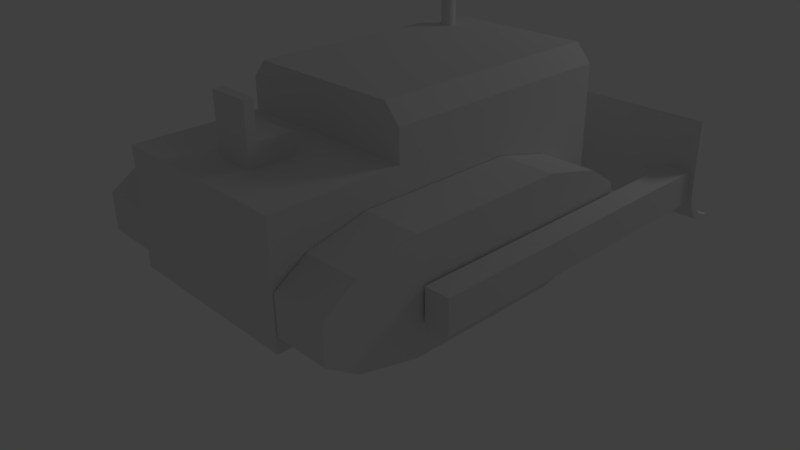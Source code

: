 # Source: Bulldozer_texturepass.blend  (saved by Blender 2.73.0; exported with 4.5.12 LTS)
import bpy
from mathutils import Matrix  # noqa: F401  (used for matrix-valued properties, if any)

bpy.ops.wm.read_factory_settings(use_empty=True)
scene = bpy.context.scene
scene.name = 'Scene'

# ---- collections
col_collection_1 = bpy.data.collections.new('Collection 1'); scene.collection.children.link(col_collection_1)

# ---- world
world_world = bpy.data.worlds.new('World'); scene.world = world_world
world_world.color = (0.05088, 0.05088, 0.05088)
world_world.use_sun_shadow = False
world_world.sun_shadow_jitter_overblur = 0.0
world_world.cycles.sampling_method = 'MANUAL'
world_world.cycles.sample_map_resolution = 256

# ---- cameras
cam_camera = bpy.data.cameras.new('Camera')
cam_camera.clip_end = 100.0
cam_camera.lens = 35.0
cam_camera.sensor_width = 32.0
cam_camera.sensor_height = 18.0
cam_camera.ortho_scale = 7.314
cam_camera.dof.focus_distance = 0.0
cam_camera.dof.aperture_fstop = 128.0

# ---- lights
light_lamp = bpy.data.lights.new('Lamp', 'POINT')
light_lamp.transmission_factor = 0.0
light_lamp.cutoff_distance = 30.0
light_lamp.energy = 100.0
light_lamp.shadow_buffer_clip_start = 1.001
light_lamp.shadow_soft_size = 1.0
light_lamp.shadow_maximum_resolution = 0.006
light_lamp.use_absolute_resolution = True
light_lamp.cycles.use_multiple_importance_sampling = False

# ---- meshes
me_cube_002 = bpy.data.meshes.new('Cube.002')
me_cube_002.from_pydata([(1.261, -2.684, -0.1164), (1.261, 0.08981, -0.1164), (1.466, 0.08981, -0.1164), (1.466, -2.684, -0.1164), (1.261, -2.684, 0.1567), (1.261, 0.08981, 0.1567), (1.466, 0.08981, 0.1567), (1.466, -2.684, 0.1567), (-0.07546, -2.665, 0.3264), (1.506, -2.665, 0.3264), (-0.07546, -2.664, 0.1945), (1.506, -2.664, 0.1945), (-0.07546, -2.663, 0.06757), (1.506, -2.663, 0.06757), (-0.07546, -2.672, -0.04938), (1.506, -2.672, -0.04938), (-0.07546, -2.696, -0.1519), (1.506, -2.696, -0.1519), (-0.07546, -2.74, -0.236), (1.506, -2.74, -0.236), (-0.07546, -2.805, -0.2985), (1.506, -2.805, -0.2985), (-0.07546, -2.893, -0.337), (1.506, -2.893, -0.337), (-0.07546, -3.0, -0.35), (1.506, -3.0, -0.35), (-0.07546, -2.663, 0.5853), (1.506, -2.663, 0.5853), (-0.07546, -2.664, 0.4584), (1.506, -2.664, 0.4584), (-0.07546, -2.71, 0.3088), (1.506, -2.71, 0.3088), (-0.07546, -2.708, 0.1908), (1.506, -2.708, 0.1908), (-0.07546, -2.708, 0.07738), (1.506, -2.708, 0.07738), (-0.07546, -2.716, -0.02719), (1.506, -2.716, -0.02719), (-0.07546, -2.737, -0.1188), (1.506, -2.737, -0.1188), (-0.07546, -2.776, -0.1941), (1.506, -2.776, -0.1941), (-0.07546, -2.835, -0.25), (1.506, -2.835, -0.25), (-0.07546, -2.913, -0.2844), (1.506, -2.913, -0.2844), (-0.07546, -2.963, -0.296), (1.506, -2.963, -0.296), (-0.07546, -2.708, 0.5403), (1.506, -2.708, 0.5403), (-0.07546, -2.708, 0.4268), (1.506, -2.708, 0.4268)], [], [(4, 5, 1, 0), (5, 6, 2, 1), (6, 7, 3, 2), (7, 4, 0, 3), (0, 1, 2, 3), (7, 6, 5, 4), (8, 9, 11, 10), (10, 11, 13, 12), (12, 13, 15, 14), (14, 15, 17, 16), (16, 17, 19, 18), (18, 19, 21, 20), (20, 21, 23, 22), (22, 23, 25, 24), (28, 29, 9, 8), (26, 27, 29, 28), (30, 32, 33, 31), (32, 34, 35, 33), (34, 36, 37, 35), (36, 38, 39, 37), (38, 40, 41, 39), (40, 42, 43, 41), (42, 44, 45, 43), (44, 46, 47, 45), (50, 30, 31, 51), (48, 50, 51, 49), (21, 43, 45, 23), (8, 30, 50, 28), (14, 36, 34, 12), (27, 49, 51, 29), (11, 33, 35, 13), (20, 42, 40, 18), (26, 48, 49, 27), (17, 39, 41, 19), (9, 31, 33, 11), (23, 45, 47, 25), (16, 38, 36, 14), (29, 51, 31, 9), (13, 35, 37, 15), (22, 44, 42, 20), (19, 41, 43, 21), (28, 50, 48, 26), (12, 34, 32, 10), (25, 47, 46, 24), (18, 40, 38, 16), (10, 32, 30, 8), (15, 37, 39, 17), (24, 46, 44, 22)])
_uv = me_cube_002.uv_layers.new(name='UVMap')
_uv.uv.foreach_set('vector', [0.3535, 0.9878, 0.3535, 0.7613, 0.4068, 0.7613, 0.4068, 0.9878, 0.4867, 0.7836, 0.5267, 0.7836, 0.5267, 0.8059, 0.4867, 0.8059, 0.3003, 0.9878, 0.3003, 0.7613, 0.3535, 0.7613, 0.3535, 0.9878, 0.4867, 0.7613, 0.5267, 0.7613, 0.5267, 0.7836, 0.4867, 0.7836, 0.4467, 0.9878, 0.4467, 0.7613, 0.4867, 0.7613, 0.4867, 0.9878, 0.4068, 0.9878, 0.4068, 0.7613, 0.4467, 0.7613, 0.4467, 0.9878, 0.01349, 0.7954, 0.2105, 0.7954, 0.2105, 0.9924, 0.01349, 0.9924, 0.01349, 0.7954, 0.2105, 0.7954, 0.2105, 0.9924, 0.01349, 0.9924, 0.01349, 0.7954, 0.2105, 0.7954, 0.2105, 0.9924, 0.01349, 0.9924, 0.01349, 0.7954, 0.2105, 0.7954, 0.2105, 0.9924, 0.01349, 0.9924, 0.01349, 0.7954, 0.2105, 0.7954, 0.2105, 0.9924, 0.01349, 0.9924, 0.01349, 0.7954, 0.2105, 0.7954, 0.2105, 0.9924, 0.01349, 0.9924, 0.01349, 0.7954, 0.2105, 0.7954, 0.2105, 0.9924, 0.01349, 0.9924, 0.01349, 0.7954, 0.2105, 0.7954, 0.2105, 0.9924, 0.01349, 0.9924, 0.01349, 0.7954, 0.2105, 0.7954, 0.2105, 0.9924, 0.01349, 0.9924, 0.01349, 0.7954, 0.2105, 0.7954, 0.2105, 0.9924, 0.01349, 0.9924, 0.01349, 0.7954, 0.2105, 0.7954, 0.2105, 0.9924, 0.01349, 0.9924, 0.01349, 0.7954, 0.2105, 0.7954, 0.2105, 0.9924, 0.01349, 0.9924, 0.01349, 0.7954, 0.2105, 0.7954, 0.2105, 0.9924, 0.01349, 0.9924, 0.01349, 0.7954, 0.2105, 0.7954, 0.2105, 0.9924, 0.01349, 0.9924, 0.01349, 0.7954, 0.2105, 0.7954, 0.2105, 0.9924, 0.01349, 0.9924, 0.01349, 0.7954, 0.2105, 0.7954, 0.2105, 0.9924, 0.01349, 0.9924, 0.01349, 0.7954, 0.2105, 0.7954, 0.2105, 0.9924, 0.01349, 0.9924, 0.01349, 0.7954, 0.2105, 0.7954, 0.2105, 0.9924, 0.01349, 0.9924, 0.01349, 0.7954, 0.2105, 0.7954, 0.2105, 0.9924, 0.01349, 0.9924, 0.01349, 0.7954, 0.2105, 0.7954, 0.2105, 0.9924, 0.01349, 0.9924, 0.01349, 0.7954, 0.2105, 0.7954, 0.2105, 0.9924, 0.01349, 0.9924, 0.01349, 0.7954, 0.2105, 0.7954, 0.2105, 0.9924, 0.01349, 0.9924, 0.01349, 0.7954, 0.2105, 0.7954, 0.2105, 0.9924, 0.01349, 0.9924, 0.01349, 0.7954, 0.2105, 0.7954, 0.2105, 0.9924, 0.01349, 0.9924, 0.01349, 0.7954, 0.2105, 0.7954, 0.2105, 0.9924, 0.01349, 0.9924, 0.01349, 0.7954, 0.2105, 0.7954, 0.2105, 0.9924, 0.01349, 0.9924, 0.01349, 0.7954, 0.2105, 0.7954, 0.2105, 0.9924, 0.01349, 0.9924, 0.01349, 0.7954, 0.2105, 0.7954, 0.2105, 0.9924, 0.01349, 0.9924, 0.01349, 0.7954, 0.2105, 0.7954, 0.2105, 0.9924, 0.01349, 0.9924, 0.01349, 0.7954, 0.2105, 0.7954, 0.2105, 0.9924, 0.01349, 0.9924, 0.01349, 0.7954, 0.2105, 0.7954, 0.2105, 0.9924, 0.01349, 0.9924, 0.01349, 0.7954, 0.2105, 0.7954, 0.2105, 0.9924, 0.01349, 0.9924, 0.01349, 0.7954, 0.2105, 0.7954, 0.2105, 0.9924, 0.01349, 0.9924, 0.01349, 0.7954, 0.2105, 0.7954, 0.2105, 0.9924, 0.01349, 0.9924, 0.01349, 0.7954, 0.2105, 0.7954, 0.2105, 0.9924, 0.01349, 0.9924, 0.01349, 0.7954, 0.2105, 0.7954, 0.2105, 0.9924, 0.01349, 0.9924, 0.01349, 0.7954, 0.2105, 0.7954, 0.2105, 0.9924, 0.01349, 0.9924, 0.01349, 0.7954, 0.2105, 0.7954, 0.2105, 0.9924, 0.01349, 0.9924, 0.01349, 0.7954, 0.2105, 0.7954, 0.2105, 0.9924, 0.01349, 0.9924, 0.01349, 0.7954, 0.2105, 0.7954, 0.2105, 0.9924, 0.01349, 0.9924, 0.01349, 0.7954, 0.2105, 0.7954, 0.2105, 0.9924, 0.01349, 0.9924, 0.01349, 0.7954, 0.2105, 0.7954, 0.2105, 0.9924, 0.01349, 0.9924])
me_cube_002.use_remesh_preserve_volume = False
me_cube_002.use_remesh_preserve_attributes = False
me_cube_002.use_mirror_vertex_groups = False
me_cube_002.update()
me_cube_001 = bpy.data.meshes.new('Cube.001')
me_cube_001.from_pydata([(0.7735, -1.333, 1.371), (0.7735, 0.667, 1.371), (-0.7798, 0.667, 1.371), (-0.7798, -1.333, 1.371), (0.7735, -1.333, 0.1652), (0.7735, 0.667, 0.1652), (-0.7798, 0.667, 0.1652), (-0.7798, -1.333, 0.1652), (-0.6505, 0.667, 1.517), (0.6442, 0.667, 1.517), (-0.7798, 0.667, 1.114), (-0.7798, 0.667, 0.8319), (-0.7798, -0.6664, 1.371), (-0.7798, 0.0003133, 1.371), (-0.7798, 0.0003133, 0.1652), (-0.7798, -0.6664, 0.1652), (0.7735, 0.0003133, 1.371), (0.7735, -0.6664, 1.371), (-0.7798, -1.333, 0.8319), (-0.7798, -1.333, 1.114), (0.7735, 0.667, 1.114), (0.7735, 0.667, 0.8319), (-0.6505, -1.333, 0.1652), (0.6442, -1.333, 0.1652), (0.6442, -1.333, 1.517), (-0.6505, -1.333, 1.517), (0.6442, 0.667, 0.1652), (-0.6505, 0.667, 0.1652), (0.7735, -0.6664, 0.1652), (0.7735, 0.0003133, 0.1652), (0.7735, -1.333, 1.114), (0.7735, -1.333, 0.8319), (0.6442, -1.333, 1.114), (0.6442, -1.333, 0.8319), (-0.6505, -1.333, 1.114), (-0.6505, -1.333, 0.8319), (-0.6505, 0.667, 1.114), (0.6442, 0.667, 1.114), (-0.7798, -0.6664, 1.114), (-0.7798, -0.6664, 0.8319), (-0.7798, 0.0003133, 1.114), (-0.7798, 0.0003133, 0.8319), (0.6442, -0.6664, 1.517), (-0.6505, -0.6664, 1.517), (0.6442, 0.0003133, 1.517), (-0.6505, 0.0003133, 1.517), (0.7735, 0.0003133, 1.114), (0.7735, 0.0003133, 0.8319), (0.7735, -0.6664, 1.114), (0.7735, -0.6664, 0.8319), (-0.6505, -0.6664, 0.1652), (0.6442, -0.6664, 0.1652), (-0.6505, 0.0003133, 0.1652), (0.6442, 0.0003133, 0.1652), (0.7735, 1.709, 0.1652), (-0.7798, 1.709, 0.1652), (-0.7798, 1.709, 1.114), (-0.7798, 1.709, 0.8319), (0.7735, 1.709, 1.114), (0.7735, 1.709, 0.8319), (0.6442, 1.709, 0.1652), (-0.6505, 1.709, 0.1652), (-0.6505, 1.709, 1.114), (-0.6505, 1.709, 0.8319), (0.6442, 1.709, 1.114), (0.6442, 1.709, 0.8319), (0.7833, -1.071, 0.2956), (0.7833, 1.701, 0.2956), (1.241, 1.701, 0.2956), (1.241, -1.071, 0.2956), (0.7833, -1.071, 0.6068), (0.7833, 1.701, 0.6068), (1.241, 1.701, 0.6068), (1.241, -1.071, 0.6068), (0.7833, -0.8122, 0.7791), (0.7833, -0.3306, 0.896), (0.7833, 0.9602, 0.896), (0.7833, 1.442, 0.7791), (0.7833, 1.442, 0.1233), (0.7833, 0.9602, 0.006295), (0.7833, -0.3306, 0.006295), (0.7833, -0.8122, 0.1233), (1.241, 1.442, 0.7791), (1.241, 0.9602, 0.896), (1.241, -0.3306, 0.896), (1.241, -0.8122, 0.7791), (1.241, -0.8122, 0.1233), (1.241, -0.3306, 0.006295), (1.241, 0.9602, 0.006295), (1.241, 1.442, 0.1233), (-0.2189, 0.667, 1.517), (0.2127, 0.667, 1.517), (-0.2189, -1.333, 0.1652), (0.2127, -1.333, 0.1652), (0.2127, -1.333, 1.517), (-0.2189, -1.333, 1.517), (0.2127, 0.667, 0.1652), (-0.2189, 0.667, 0.1652), (-0.2189, -1.333, 1.114), (0.2127, -1.333, 1.114), (-0.2189, -1.333, 0.8319), (0.2127, -1.333, 0.8319), (0.2127, 0.667, 1.114), (-0.2189, 0.667, 1.114), (0.2127, -0.6664, 1.517), (-0.2189, -0.6664, 1.517), (0.2127, 0.0003133, 1.517), (-0.2189, 0.0003133, 1.517), (-0.2189, -0.6664, 0.1652), (0.2127, -0.6664, 0.1652), (-0.2189, 0.0003133, 0.1652), (0.2127, 0.0003133, 0.1652), (0.2127, 1.709, 0.1652), (-0.2189, 1.709, 0.1652), (0.2127, 1.709, 1.114), (-0.2189, 1.709, 1.114), (0.2127, 1.709, 0.8319), (-0.2189, 1.709, 0.8319), (0.7735, 1.362, 0.1652), (0.7735, 1.014, 0.1652), (-0.6505, 1.014, 0.1652), (-0.6505, 1.362, 0.1652), (0.6442, 1.362, 0.1652), (0.6442, 1.014, 0.1652), (-0.7798, 1.362, 1.114), (-0.7798, 1.014, 1.114), (-0.6505, 1.362, 1.114), (-0.6505, 1.014, 1.114), (0.7735, 1.014, 1.114), (0.7735, 1.362, 1.114), (0.6442, 1.362, 1.114), (0.6442, 1.014, 1.114), (0.7735, 1.014, 0.8319), (0.7735, 1.362, 0.8319), (-0.7798, 1.362, 0.8319), (-0.7798, 1.014, 0.8319), (-0.7798, 1.014, 0.1652), (-0.7798, 1.362, 0.1652), (-0.2189, 1.014, 1.114), (-0.2189, 1.362, 1.114), (0.2127, 1.014, 1.114), (0.2127, 1.362, 1.114), (0.2127, 1.014, 0.1652), (0.2127, 1.362, 0.1652), (-0.2189, 1.014, 0.1652), (-0.2189, 1.362, 0.1652), (-0.7833, -1.071, 0.2956), (-0.7833, 1.701, 0.2956), (-1.241, 1.701, 0.2956), (-1.241, -1.071, 0.2956), (-0.7833, -1.071, 0.6068), (-0.7833, 1.701, 0.6068), (-1.241, 1.701, 0.6068), (-1.241, -1.071, 0.6068), (-0.7833, -0.8122, 0.7791), (-0.7833, -0.3306, 0.896), (-0.7833, 0.9602, 0.896), (-0.7833, 1.442, 0.7791), (-0.7833, 1.442, 0.1233), (-0.7833, 0.9602, 0.006295), (-0.7833, -0.3306, 0.006295), (-0.7833, -0.8122, 0.1233), (-1.241, 1.442, 0.7791), (-1.241, 0.9602, 0.896), (-1.241, -0.3306, 0.896), (-1.241, -0.8122, 0.7791), (-1.241, -0.8122, 0.1233), (-1.241, -0.3306, 0.006295), (-1.241, 0.9602, 0.006295), (-1.241, 1.442, 0.1233), (0.442, -0.9846, 1.849), (0.442, -0.9846, 1.466), (0.4533, -0.9857, 1.466), (0.4533, -0.9857, 1.849), (0.4642, -0.989, 1.466), (0.4642, -0.989, 1.849), (0.4742, -0.9944, 1.466), (0.4742, -0.9944, 1.849), (0.483, -1.002, 1.466), (0.483, -1.002, 1.849), (0.4902, -1.01, 1.466), (0.4902, -1.01, 1.849), (0.4956, -1.02, 1.466), (0.4956, -1.02, 1.849), (0.4989, -1.031, 1.466), (0.4989, -1.031, 1.849), (0.5, -1.043, 1.466), (0.5, -1.043, 1.849), (0.4989, -1.054, 1.466), (0.4989, -1.054, 1.849), (0.4956, -1.065, 1.466), (0.4956, -1.065, 1.849), (0.4902, -1.075, 1.466), (0.4902, -1.075, 1.849), (0.483, -1.084, 1.466), (0.483, -1.084, 1.849), (0.4742, -1.091, 1.466), (0.4742, -1.091, 1.849), (0.4642, -1.096, 1.466), (0.4642, -1.096, 1.849), (0.4533, -1.099, 1.466), (0.4533, -1.099, 1.849), (0.442, -1.101, 1.466), (0.442, -1.101, 1.849), (0.4307, -1.099, 1.466), (0.4307, -1.099, 1.849), (0.4198, -1.096, 1.466), (0.4198, -1.096, 1.849), (0.4098, -1.091, 1.466), (0.4098, -1.091, 1.849), (0.401, -1.084, 1.466), (0.401, -1.084, 1.849), (0.3938, -1.075, 1.466), (0.3938, -1.075, 1.849), (0.3884, -1.065, 1.466), (0.3884, -1.065, 1.849), (0.3851, -1.054, 1.466), (0.3851, -1.054, 1.849), (0.384, -1.043, 1.466), (0.384, -1.043, 1.849), (0.3851, -1.031, 1.466), (0.3851, -1.031, 1.849), (0.3884, -1.02, 1.466), (0.3884, -1.02, 1.849), (0.3938, -1.01, 1.466), (0.3938, -1.01, 1.849), (0.401, -1.002, 1.466), (0.401, -1.002, 1.849), (0.4098, -0.9944, 1.466), (0.4098, -0.9944, 1.849), (0.4198, -0.989, 1.466), (0.4198, -0.989, 1.849), (0.4307, -0.9857, 1.466), (0.4307, -0.9857, 1.849), (0.442, -0.9846, 1.849), (0.4533, -0.9857, 1.849), (0.4642, -0.989, 1.849), (0.4742, -0.9944, 1.849), (0.483, -1.002, 1.849), (0.4902, -1.01, 1.849), (0.4956, -1.02, 1.849), (0.4989, -1.031, 1.849), (0.5, -1.043, 1.849), (0.4989, -1.054, 1.849), (0.4956, -1.065, 1.849), (0.4902, -1.075, 1.849), (0.483, -1.084, 1.849), (0.4742, -1.091, 1.849), (0.4642, -1.096, 1.849), (0.4533, -1.099, 1.849), (0.442, -1.101, 1.849), (0.4307, -1.099, 1.849), (0.4198, -1.096, 1.849), (0.4098, -1.091, 1.849), (0.401, -1.084, 1.849), (0.3938, -1.075, 1.849), (0.3884, -1.065, 1.849), (0.3851, -1.054, 1.849), (0.384, -1.043, 1.849), (0.3851, -1.031, 1.849), (0.3884, -1.02, 1.849), (0.3938, -1.01, 1.849), (0.401, -1.002, 1.849), (0.4098, -0.9944, 1.849), (0.4198, -0.989, 1.849), (0.4307, -0.9857, 1.849), (0.1677, 1.398, 1.577), (-0.1735, 1.398, 1.577), (-0.1735, 1.322, 1.577), (0.1677, 1.322, 1.577), (0.1677, 1.322, 0.9469), (0.1677, 1.322, 1.288), (-0.1735, 1.322, 0.9469), (-0.1735, 1.322, 1.288), (-0.1735, 1.057, 0.9469), (-0.1735, 1.398, 0.9469), (0.1677, 1.398, 0.9469), (0.1677, 1.057, 0.9469), (-0.1735, 1.057, 1.288), (-0.1735, 1.398, 1.288), (0.1677, 1.398, 1.288), (0.1677, 1.057, 1.288)], [], [(53, 26, 5, 29), (49, 31, 4, 28), (45, 8, 2, 13), (41, 11, 6, 14), (129, 133, 59, 58), (35, 18, 7, 22), (31, 33, 23, 4), (100, 35, 22, 92), (0, 24, 32, 30), (30, 32, 33, 31), (95, 25, 34, 98), (98, 34, 35, 100), (25, 3, 19, 34), (34, 19, 18, 35), (118, 122, 60, 54), (145, 121, 61, 113), (2, 8, 36, 10), (124, 126, 62, 56), (91, 9, 37, 102), (141, 130, 64, 114), (9, 1, 20, 37), (130, 129, 58, 64), (18, 39, 15, 7), (39, 41, 14, 15), (3, 12, 38, 19), (19, 38, 39, 18), (12, 13, 40, 38), (38, 40, 41, 39), (13, 2, 10, 40), (40, 10, 11, 41), (25, 43, 12, 3), (43, 45, 13, 12), (0, 17, 42, 24), (95, 105, 43, 25), (17, 16, 44, 42), (105, 107, 45, 43), (16, 1, 9, 44), (107, 90, 8, 45), (21, 47, 29, 5), (47, 49, 28, 29), (1, 16, 46, 20), (20, 46, 47, 21), (16, 17, 48, 46), (46, 48, 49, 47), (17, 0, 30, 48), (48, 30, 31, 49), (23, 51, 28, 4), (51, 53, 29, 28), (7, 15, 50, 22), (93, 109, 51, 23), (15, 14, 52, 50), (109, 111, 53, 51), (14, 6, 27, 52), (111, 96, 26, 53), (65, 59, 54, 60), (57, 63, 61, 55), (116, 65, 60, 112), (56, 62, 63, 57), (114, 64, 65, 116), (64, 58, 59, 65), (134, 124, 56, 57), (121, 137, 55, 61), (133, 118, 54, 59), (137, 134, 57, 55), (77, 71, 67, 78), (71, 72, 68, 67), (85, 73, 69, 86), (73, 70, 66, 69), (78, 67, 68, 89), (82, 72, 71, 77), (73, 85, 74, 70), (85, 84, 75, 74), (84, 83, 76, 75), (83, 82, 77, 76), (66, 81, 86, 69), (81, 80, 87, 86), (80, 79, 88, 87), (79, 78, 89, 88), (72, 82, 89, 68), (82, 83, 88, 89), (83, 84, 87, 88), (84, 85, 86, 87), (70, 74, 81, 66), (74, 75, 80, 81), (75, 76, 79, 80), (76, 77, 78, 79), (62, 115, 117, 63), (115, 114, 116, 117), (63, 117, 113, 61), (117, 116, 112, 113), (52, 27, 97, 110), (110, 97, 96, 111), (50, 52, 110, 108), (108, 110, 111, 109), (22, 50, 108, 92), (92, 108, 109, 93), (44, 9, 91, 106), (106, 91, 90, 107), (42, 44, 106, 104), (104, 106, 107, 105), (24, 42, 104, 94), (94, 104, 105, 95), (126, 139, 115, 62), (139, 141, 114, 115), (8, 90, 103, 36), (90, 91, 102, 103), (122, 143, 112, 60), (143, 145, 113, 112), (32, 99, 101, 33), (99, 98, 100, 101), (24, 94, 99, 32), (94, 95, 98, 99), (33, 101, 93, 23), (101, 100, 92, 93), (96, 97, 144, 142), (142, 144, 145, 143), (26, 96, 142, 123), (123, 142, 143, 122), (103, 102, 140, 138), (138, 140, 141, 139), (36, 103, 138, 127), (127, 138, 139, 126), (6, 11, 135, 136), (136, 135, 134, 137), (21, 5, 119, 132), (132, 119, 118, 133), (27, 6, 136, 120), (120, 136, 137, 121), (11, 10, 125, 135), (135, 125, 124, 134), (37, 20, 128, 131), (131, 128, 129, 130), (102, 37, 131, 140), (140, 131, 130, 141), (10, 36, 127, 125), (125, 127, 126, 124), (97, 27, 120, 144), (144, 120, 121, 145), (5, 26, 123, 119), (119, 123, 122, 118), (20, 21, 132, 128), (128, 132, 133, 129), (157, 158, 147, 151), (151, 147, 148, 152), (165, 166, 149, 153), (153, 149, 146, 150), (158, 169, 148, 147), (162, 157, 151, 152), (153, 150, 154, 165), (165, 154, 155, 164), (164, 155, 156, 163), (163, 156, 157, 162), (146, 149, 166, 161), (161, 166, 167, 160), (160, 167, 168, 159), (159, 168, 169, 158), (152, 148, 169, 162), (162, 169, 168, 163), (163, 168, 167, 164), (164, 167, 166, 165), (150, 146, 161, 154), (154, 161, 160, 155), (155, 160, 159, 156), (156, 159, 158, 157), (228, 229, 231, 230), (226, 227, 229, 228), (224, 225, 227, 226), (222, 223, 225, 224), (220, 221, 223, 222), (218, 219, 221, 220), (216, 217, 219, 218), (214, 215, 217, 216), (212, 213, 215, 214), (210, 211, 213, 212), (208, 209, 211, 210), (206, 207, 209, 208), (204, 205, 207, 206), (202, 203, 205, 204), (200, 201, 203, 202), (198, 199, 201, 200), (196, 197, 199, 198), (194, 195, 197, 196), (192, 193, 195, 194), (190, 191, 193, 192), (188, 189, 191, 190), (186, 187, 189, 188), (184, 185, 187, 186), (182, 183, 185, 184), (180, 181, 183, 182), (178, 179, 181, 180), (176, 177, 179, 178), (171, 172, 174, 176, 178, 180, 182, 184, 186, 188, 190, 192, 194, 196, 198, 200, 202, 204, 206, 208, 210, 212, 214, 216, 218, 220, 222, 224, 226, 228, 230, 232), (174, 175, 177, 176), (230, 231, 233, 232), (172, 173, 175, 174), (232, 233, 170, 171), (171, 170, 173, 172), (215, 213, 255, 256), (235, 234, 265, 264, 263, 262, 261, 260, 259, 258, 257, 256, 255, 254, 253, 252, 251, 250, 249, 248, 247, 246, 245, 244, 243, 242, 241, 240, 239, 238, 237, 236), (203, 201, 249, 250), (221, 219, 258, 259), (211, 209, 253, 254), (179, 177, 237, 238), (227, 225, 261, 262), (173, 170, 234, 235), (197, 195, 246, 247), (187, 185, 241, 242), (233, 231, 264, 265), (205, 203, 250, 251), (217, 215, 256, 257), (181, 179, 238, 239), (223, 221, 259, 260), (189, 187, 242, 243), (199, 197, 247, 248), (229, 227, 262, 263), (175, 173, 235, 236), (207, 205, 251, 252), (170, 233, 265, 234), (193, 191, 244, 245), (183, 181, 239, 240), (219, 217, 257, 258), (191, 189, 243, 244), (201, 199, 248, 249), (225, 223, 260, 261), (209, 207, 252, 253), (177, 175, 236, 237), (231, 229, 263, 264), (195, 193, 245, 246), (213, 211, 254, 255), (185, 183, 240, 241), (279, 273, 268, 267), (269, 266, 267, 268), (278, 273, 272, 274), (280, 271, 270, 276), (274, 272, 270, 277), (281, 271, 273, 278), (273, 279, 275, 272), (279, 280, 276, 275), (271, 281, 277, 270), (281, 278, 274, 277), (272, 275, 276, 270), (280, 279, 267, 266), (271, 280, 266, 269), (273, 271, 269, 268)])
_uv = me_cube_001.uv_layers.new(name='UVMap')
_uv.uv.foreach_set('vector', [0.1724, 0.2143, 0.1724, 0.1344, 0.1874, 0.1344, 0.1874, 0.2143, 0.267, 0.08943, 0.267, 0.009498, 0.3444, 0.009498, 0.3444, 0.08943, 0.3444, 0.2143, 0.3444, 0.1344, 0.3613, 0.1344, 0.3613, 0.2143, 0.4239, 0.2143, 0.4239, 0.1344, 0.5013, 0.1344, 0.5013, 0.2143, 0.2342, 0.3326, 0.267, 0.3326, 0.267, 0.3742, 0.2342, 0.3742, 0.4218, 0.5449, 0.4218, 0.5604, 0.3444, 0.5604, 0.3444, 0.5449, 0.4218, 0.3742, 0.4218, 0.3897, 0.3444, 0.3897, 0.3444, 0.3742, 0.4218, 0.4932, 0.4218, 0.5449, 0.3444, 0.5449, 0.3444, 0.4932, 0.4844, 0.3742, 0.5013, 0.3897, 0.4546, 0.3897, 0.4546, 0.3742, 0.4546, 0.3742, 0.4546, 0.3897, 0.4218, 0.3897, 0.4218, 0.3742, 0.5013, 0.4932, 0.5013, 0.5449, 0.4546, 0.5449, 0.4546, 0.4932, 0.4546, 0.4932, 0.4546, 0.5449, 0.4218, 0.5449, 0.4218, 0.4932, 0.5013, 0.5449, 0.4844, 0.5604, 0.4546, 0.5604, 0.4546, 0.5449, 0.4546, 0.5449, 0.4546, 0.5604, 0.4218, 0.5604, 0.4218, 0.5449, 0.1874, 0.05114, 0.1724, 0.05114, 0.1724, 0.009498, 0.1874, 0.009498, 0.07216, 0.05114, 0.02205, 0.05114, 0.02205, 0.009498, 0.07216, 0.009498, 0.1935, 0.5604, 0.1766, 0.5449, 0.2234, 0.5449, 0.2234, 0.5604, 0.2637, 0.3742, 0.2637, 0.3897, 0.2234, 0.3897, 0.2234, 0.3742, 0.1766, 0.4415, 0.1766, 0.3897, 0.2234, 0.3897, 0.2234, 0.4415, 0.2637, 0.4932, 0.2637, 0.5449, 0.2234, 0.5449, 0.2234, 0.4932, 0.1766, 0.3897, 0.1935, 0.3742, 0.2234, 0.3742, 0.2234, 0.3897, 0.2637, 0.5449, 0.2637, 0.5604, 0.2234, 0.5604, 0.2234, 0.5449, 0.4239, 0.3742, 0.4239, 0.2943, 0.5013, 0.2943, 0.5013, 0.3742, 0.4239, 0.2943, 0.4239, 0.2143, 0.5013, 0.2143, 0.5013, 0.2943, 0.3613, 0.3742, 0.3613, 0.2943, 0.3912, 0.2943, 0.3912, 0.3742, 0.3912, 0.3742, 0.3912, 0.2943, 0.4239, 0.2943, 0.4239, 0.3742, 0.3613, 0.2943, 0.3613, 0.2143, 0.3912, 0.2143, 0.3912, 0.2943, 0.3912, 0.2943, 0.3912, 0.2143, 0.4239, 0.2143, 0.4239, 0.2943, 0.3613, 0.2143, 0.3613, 0.1344, 0.3912, 0.1344, 0.3912, 0.2143, 0.3912, 0.2143, 0.3912, 0.1344, 0.4239, 0.1344, 0.4239, 0.2143, 0.3444, 0.3742, 0.3444, 0.2943, 0.3613, 0.2943, 0.3613, 0.3742, 0.3444, 0.2943, 0.3444, 0.2143, 0.3613, 0.2143, 0.3613, 0.2943, 0.2043, 0.009498, 0.2043, 0.08943, 0.1874, 0.08943, 0.1874, 0.009498, 0.05715, 0.3742, 0.05715, 0.4541, 0.007037, 0.4541, 0.007037, 0.3742, 0.2043, 0.08943, 0.2043, 0.1694, 0.1874, 0.1694, 0.1874, 0.08943, 0.05715, 0.4541, 0.05715, 0.5341, 0.007037, 0.5341, 0.007037, 0.4541, 0.2043, 0.1694, 0.2043, 0.2493, 0.1874, 0.2493, 0.1874, 0.1694, 0.05715, 0.5341, 0.05715, 0.614, 0.007037, 0.614, 0.007037, 0.5341, 0.267, 0.2493, 0.267, 0.1694, 0.3444, 0.1694, 0.3444, 0.2493, 0.267, 0.1694, 0.267, 0.08943, 0.3444, 0.08943, 0.3444, 0.1694, 0.2043, 0.2493, 0.2043, 0.1694, 0.2342, 0.1694, 0.2342, 0.2493, 0.2342, 0.2493, 0.2342, 0.1694, 0.267, 0.1694, 0.267, 0.2493, 0.2043, 0.1694, 0.2043, 0.08943, 0.2342, 0.08943, 0.2342, 0.1694, 0.2342, 0.1694, 0.2342, 0.08943, 0.267, 0.08943, 0.267, 0.1694, 0.2043, 0.08943, 0.2043, 0.009498, 0.2342, 0.009498, 0.2342, 0.08943, 0.2342, 0.08943, 0.2342, 0.009498, 0.267, 0.009498, 0.267, 0.08943, 0.1724, 0.3742, 0.1724, 0.2943, 0.1874, 0.2943, 0.1874, 0.3742, 0.1724, 0.2943, 0.1724, 0.2143, 0.1874, 0.2143, 0.1874, 0.2943, 0.007037, 0.3742, 0.007037, 0.2943, 0.02205, 0.2943, 0.02205, 0.3742, 0.1223, 0.3742, 0.1223, 0.2943, 0.1724, 0.2943, 0.1724, 0.3742, 0.007037, 0.2943, 0.007037, 0.2143, 0.02205, 0.2143, 0.02205, 0.2943, 0.1223, 0.2943, 0.1223, 0.2143, 0.1724, 0.2143, 0.1724, 0.2943, 0.007037, 0.2143, 0.007037, 0.1344, 0.02205, 0.1344, 0.02205, 0.2143, 0.1223, 0.2143, 0.1223, 0.1344, 0.1724, 0.1344, 0.1724, 0.2143, 0.5788, 0.1802, 0.5788, 0.1957, 0.5013, 0.1957, 0.5013, 0.1802, 0.5788, 0.009498, 0.5788, 0.02501, 0.5013, 0.02501, 0.5013, 0.009498, 0.5788, 0.1285, 0.5788, 0.1802, 0.5013, 0.1802, 0.5013, 0.1285, 0.6115, 0.009498, 0.6115, 0.02501, 0.5788, 0.02501, 0.5788, 0.009498, 0.6115, 0.1285, 0.6115, 0.1802, 0.5788, 0.1802, 0.5788, 0.1285, 0.6115, 0.1802, 0.6115, 0.1957, 0.5788, 0.1957, 0.5788, 0.1802, 0.4239, 0.05114, 0.3912, 0.05114, 0.3912, 0.009498, 0.4239, 0.009498, 0.02205, 0.05114, 0.007037, 0.05114, 0.007037, 0.009498, 0.02205, 0.009498, 0.267, 0.3326, 0.3444, 0.3326, 0.3444, 0.3742, 0.267, 0.3742, 0.5013, 0.05114, 0.4239, 0.05114, 0.4239, 0.009498, 0.5013, 0.009498, 0.8787, 0.04768, 0.9034, 0.006027, 0.9482, 0.006027, 0.9729, 0.04768, 0.829, 0.4946, 0.7624, 0.4946, 0.7624, 0.4542, 0.829, 0.4542, 0.8798, 0.04768, 0.9046, 0.006027, 0.9493, 0.006027, 0.9741, 0.04768, 0.7623, 0.4539, 0.8288, 0.4539, 0.8288, 0.4943, 0.7623, 0.4943, 0.8274, 0.408, 0.8274, 0.4496, 0.7616, 0.4496, 0.7616, 0.408, 0.7618, 0.04458, 0.7618, 0.002922, 0.8277, 0.002922, 0.8277, 0.04458, 0.7618, 0.449, 0.7618, 0.4073, 0.8277, 0.4073, 0.8277, 0.449, 0.7618, 0.4073, 0.7618, 0.3298, 0.8277, 0.3298, 0.8277, 0.4073, 0.7618, 0.3298, 0.7618, 0.1221, 0.8277, 0.1221, 0.8277, 0.3298, 0.7618, 0.1221, 0.7618, 0.04458, 0.8277, 0.04458, 0.8277, 0.1221, 0.8274, 0.003566, 0.8274, 0.04522, 0.7616, 0.04522, 0.7616, 0.003566, 0.8274, 0.04522, 0.8274, 0.1227, 0.7616, 0.1227, 0.7616, 0.04522, 0.8274, 0.1227, 0.8274, 0.3305, 0.7616, 0.3305, 0.7616, 0.1227, 0.8274, 0.3305, 0.8274, 0.408, 0.7616, 0.408, 0.7616, 0.3305, 0.9046, 0.4521, 0.8798, 0.4104, 0.9741, 0.4104, 0.9493, 0.4521, 0.8798, 0.4104, 0.863, 0.3329, 0.9909, 0.3329, 0.9741, 0.4104, 0.863, 0.3329, 0.863, 0.1252, 0.9909, 0.1252, 0.9909, 0.3329, 0.863, 0.1252, 0.8798, 0.04768, 0.9741, 0.04768, 0.9909, 0.1252, 0.9034, 0.4521, 0.8787, 0.4104, 0.9729, 0.4104, 0.9482, 0.4521, 0.8787, 0.4104, 0.8618, 0.3329, 0.9897, 0.3329, 0.9729, 0.4104, 0.8618, 0.3329, 0.8618, 0.1252, 0.9897, 0.1252, 0.9897, 0.3329, 0.8618, 0.1252, 0.8787, 0.04768, 0.9729, 0.04768, 0.9897, 0.1252, 0.6115, 0.02501, 0.6115, 0.07675, 0.5788, 0.07675, 0.5788, 0.02501, 0.6115, 0.07675, 0.6115, 0.1285, 0.5788, 0.1285, 0.5788, 0.07675, 0.5788, 0.02501, 0.5788, 0.07675, 0.5013, 0.07675, 0.5013, 0.02501, 0.5788, 0.07675, 0.5788, 0.1285, 0.5013, 0.1285, 0.5013, 0.07675, 0.02205, 0.2143, 0.02205, 0.1344, 0.07216, 0.1344, 0.07216, 0.2143, 0.07216, 0.2143, 0.07216, 0.1344, 0.1223, 0.1344, 0.1223, 0.2143, 0.02205, 0.2943, 0.02205, 0.2143, 0.07216, 0.2143, 0.07216, 0.2943, 0.07216, 0.2943, 0.07216, 0.2143, 0.1223, 0.2143, 0.1223, 0.2943, 0.02205, 0.3742, 0.02205, 0.2943, 0.07216, 0.2943, 0.07216, 0.3742, 0.07216, 0.3742, 0.07216, 0.2943, 0.1223, 0.2943, 0.1223, 0.3742, 0.1574, 0.5341, 0.1574, 0.614, 0.1073, 0.614, 0.1073, 0.5341, 0.1073, 0.5341, 0.1073, 0.614, 0.05715, 0.614, 0.05715, 0.5341, 0.1574, 0.4541, 0.1574, 0.5341, 0.1073, 0.5341, 0.1073, 0.4541, 0.1073, 0.4541, 0.1073, 0.5341, 0.05715, 0.5341, 0.05715, 0.4541, 0.1574, 0.3742, 0.1574, 0.4541, 0.1073, 0.4541, 0.1073, 0.3742, 0.1073, 0.3742, 0.1073, 0.4541, 0.05715, 0.4541, 0.05715, 0.3742, 0.2637, 0.3897, 0.2637, 0.4415, 0.2234, 0.4415, 0.2234, 0.3897, 0.2637, 0.4415, 0.2637, 0.4932, 0.2234, 0.4932, 0.2234, 0.4415, 0.1766, 0.5449, 0.1766, 0.4932, 0.2234, 0.4932, 0.2234, 0.5449, 0.1766, 0.4932, 0.1766, 0.4415, 0.2234, 0.4415, 0.2234, 0.4932, 0.1724, 0.05114, 0.1223, 0.05114, 0.1223, 0.009498, 0.1724, 0.009498, 0.1223, 0.05114, 0.07216, 0.05114, 0.07216, 0.009498, 0.1223, 0.009498, 0.4546, 0.3897, 0.4546, 0.4415, 0.4218, 0.4415, 0.4218, 0.3897, 0.4546, 0.4415, 0.4546, 0.4932, 0.4218, 0.4932, 0.4218, 0.4415, 0.5013, 0.3897, 0.5013, 0.4415, 0.4546, 0.4415, 0.4546, 0.3897, 0.5013, 0.4415, 0.5013, 0.4932, 0.4546, 0.4932, 0.4546, 0.4415, 0.4218, 0.3897, 0.4218, 0.4415, 0.3444, 0.4415, 0.3444, 0.3897, 0.4218, 0.4415, 0.4218, 0.4932, 0.3444, 0.4932, 0.3444, 0.4415, 0.1223, 0.1344, 0.07216, 0.1344, 0.07216, 0.09278, 0.1223, 0.09278, 0.1223, 0.09278, 0.07216, 0.09278, 0.07216, 0.05114, 0.1223, 0.05114, 0.1724, 0.1344, 0.1223, 0.1344, 0.1223, 0.09278, 0.1724, 0.09278, 0.1724, 0.09278, 0.1223, 0.09278, 0.1223, 0.05114, 0.1724, 0.05114, 0.3444, 0.4415, 0.3444, 0.4932, 0.304, 0.4932, 0.304, 0.4415, 0.304, 0.4415, 0.304, 0.4932, 0.2637, 0.4932, 0.2637, 0.4415, 0.3444, 0.3897, 0.3444, 0.4415, 0.304, 0.4415, 0.304, 0.3897, 0.304, 0.3897, 0.304, 0.4415, 0.2637, 0.4415, 0.2637, 0.3897, 0.5013, 0.1344, 0.4239, 0.1344, 0.4239, 0.09278, 0.5013, 0.09278, 0.5013, 0.09278, 0.4239, 0.09278, 0.4239, 0.05114, 0.5013, 0.05114, 0.267, 0.2493, 0.3444, 0.2493, 0.3444, 0.2909, 0.267, 0.2909, 0.267, 0.2909, 0.3444, 0.2909, 0.3444, 0.3326, 0.267, 0.3326, 0.02205, 0.1344, 0.007037, 0.1344, 0.007037, 0.09278, 0.02205, 0.09278, 0.02205, 0.09278, 0.007037, 0.09278, 0.007037, 0.05114, 0.02205, 0.05114, 0.4239, 0.1344, 0.3912, 0.1344, 0.3912, 0.09278, 0.4239, 0.09278, 0.4239, 0.09278, 0.3912, 0.09278, 0.3912, 0.05114, 0.4239, 0.05114, 0.3444, 0.5449, 0.3444, 0.5604, 0.304, 0.5604, 0.304, 0.5449, 0.304, 0.5449, 0.304, 0.5604, 0.2637, 0.5604, 0.2637, 0.5449, 0.3444, 0.4932, 0.3444, 0.5449, 0.304, 0.5449, 0.304, 0.4932, 0.304, 0.4932, 0.304, 0.5449, 0.2637, 0.5449, 0.2637, 0.4932, 0.3444, 0.3742, 0.3444, 0.3897, 0.304, 0.3897, 0.304, 0.3742, 0.304, 0.3742, 0.304, 0.3897, 0.2637, 0.3897, 0.2637, 0.3742, 0.07216, 0.1344, 0.02205, 0.1344, 0.02205, 0.09278, 0.07216, 0.09278, 0.07216, 0.09278, 0.02205, 0.09278, 0.02205, 0.05114, 0.07216, 0.05114, 0.1874, 0.1344, 0.1724, 0.1344, 0.1724, 0.09278, 0.1874, 0.09278, 0.1874, 0.09278, 0.1724, 0.09278, 0.1724, 0.05114, 0.1874, 0.05114, 0.2342, 0.2493, 0.267, 0.2493, 0.267, 0.2909, 0.2342, 0.2909, 0.2342, 0.2909, 0.267, 0.2909, 0.267, 0.3326, 0.2342, 0.3326, 0.8798, 0.4093, 0.974, 0.4093, 0.9493, 0.451, 0.9045, 0.451, 0.7623, 0.4946, 0.7623, 0.4542, 0.8289, 0.4542, 0.8289, 0.4946, 0.8798, 0.4112, 0.974, 0.4112, 0.9493, 0.4529, 0.9045, 0.4529, 0.8289, 0.4539, 0.8289, 0.4943, 0.7624, 0.4943, 0.7624, 0.4539, 0.7619, 0.4093, 0.8277, 0.4093, 0.8277, 0.451, 0.7619, 0.451, 0.8291, 0.04645, 0.7633, 0.04645, 0.7633, 0.004796, 0.8291, 0.004796, 0.8291, 0.4509, 0.7633, 0.4509, 0.7633, 0.4092, 0.8291, 0.4092, 0.8291, 0.4092, 0.7633, 0.4092, 0.7633, 0.3317, 0.8291, 0.3317, 0.8291, 0.3317, 0.7633, 0.3317, 0.7633, 0.124, 0.8291, 0.124, 0.8291, 0.124, 0.7633, 0.124, 0.7633, 0.04645, 0.8291, 0.04645, 0.7619, 0.004922, 0.8277, 0.004922, 0.8277, 0.04658, 0.7619, 0.04658, 0.7619, 0.04658, 0.8277, 0.04658, 0.8277, 0.1241, 0.7619, 0.1241, 0.7619, 0.1241, 0.8277, 0.1241, 0.8277, 0.3318, 0.7619, 0.3318, 0.7619, 0.3318, 0.8277, 0.3318, 0.8277, 0.4093, 0.7619, 0.4093, 0.9045, 0.006821, 0.9493, 0.006821, 0.974, 0.04848, 0.8798, 0.04848, 0.8798, 0.04848, 0.974, 0.04848, 0.9908, 0.126, 0.8629, 0.126, 0.8629, 0.126, 0.9908, 0.126, 0.9908, 0.3337, 0.8629, 0.3337, 0.8629, 0.3337, 0.9908, 0.3337, 0.974, 0.4112, 0.8798, 0.4112, 0.9045, 0.004922, 0.9493, 0.004922, 0.974, 0.04658, 0.8798, 0.04658, 0.8798, 0.04658, 0.974, 0.04658, 0.9908, 0.1241, 0.8629, 0.1241, 0.8629, 0.1241, 0.9908, 0.1241, 0.9908, 0.3318, 0.8629, 0.3318, 0.8629, 0.3318, 0.9908, 0.3318, 0.974, 0.4093, 0.8798, 0.4093, 0.839, 0.5097, 0.839, 0.7248, 0.8344, 0.7248, 0.8344, 0.5097, 0.8429, 0.5097, 0.8429, 0.7248, 0.839, 0.7248, 0.839, 0.5097, 0.8788, 0.7248, 0.8788, 0.5097, 0.8827, 0.5097, 0.8827, 0.7248, 0.8742, 0.7248, 0.8742, 0.5097, 0.8788, 0.5097, 0.8788, 0.7248, 0.8691, 0.7248, 0.8691, 0.5097, 0.8742, 0.5097, 0.8742, 0.7248, 0.8636, 0.7248, 0.8636, 0.5097, 0.8691, 0.5097, 0.8691, 0.7248, 0.8581, 0.7248, 0.8581, 0.5097, 0.8636, 0.5097, 0.8636, 0.7248, 0.8527, 0.7248, 0.8527, 0.5097, 0.8581, 0.5097, 0.8581, 0.7248, 0.8475, 0.7248, 0.8475, 0.5097, 0.8527, 0.5097, 0.8527, 0.7248, 0.8429, 0.7248, 0.8429, 0.5097, 0.8475, 0.5097, 0.8475, 0.7248, 0.9392, 0.7248, 0.9392, 0.5097, 0.9431, 0.5097, 0.9431, 0.7248, 0.9346, 0.7248, 0.9346, 0.5097, 0.9392, 0.5097, 0.9392, 0.7248, 0.9295, 0.7248, 0.9295, 0.5097, 0.9346, 0.5097, 0.9346, 0.7248, 0.924, 0.7248, 0.924, 0.5097, 0.9295, 0.5097, 0.9295, 0.7248, 0.9185, 0.7248, 0.9185, 0.5097, 0.924, 0.5097, 0.924, 0.7248, 0.9549, 0.7248, 0.9549, 0.5097, 0.9603, 0.5097, 0.9603, 0.7248, 0.9498, 0.7248, 0.9498, 0.5097, 0.9549, 0.5097, 0.9549, 0.7248, 0.9452, 0.7248, 0.9452, 0.5097, 0.9498, 0.5097, 0.9498, 0.7248, 0.8873, 0.5097, 0.8873, 0.7248, 0.8827, 0.7248, 0.8827, 0.5097, 0.8924, 0.5097, 0.8924, 0.7248, 0.8873, 0.7248, 0.8873, 0.5097, 0.8978, 0.5097, 0.8978, 0.7248, 0.8924, 0.7248, 0.8924, 0.5097, 0.9034, 0.5097, 0.9034, 0.7248, 0.8978, 0.7248, 0.8978, 0.5097, 0.9088, 0.5097, 0.9088, 0.7248, 0.9034, 0.7248, 0.9034, 0.5097, 0.9139, 0.5097, 0.9139, 0.7248, 0.9088, 0.7248, 0.9088, 0.5097, 0.9185, 0.5097, 0.9185, 0.7248, 0.9139, 0.7248, 0.9139, 0.5097, 0.8032, 0.5097, 0.8032, 0.7248, 0.7993, 0.7248, 0.7993, 0.5097, 0.8078, 0.5097, 0.8078, 0.7248, 0.8032, 0.7248, 0.8032, 0.5097, 0.8644, 0.7723, 0.8654, 0.766, 0.8676, 0.7601, 0.8706, 0.7548, 0.8745, 0.7503, 0.8791, 0.7467, 0.8843, 0.7443, 0.8897, 0.7431, 0.8952, 0.7431, 0.9006, 0.7443, 0.9058, 0.7467, 0.9104, 0.7503, 0.9143, 0.7548, 0.9174, 0.7601, 0.9195, 0.766, 0.9205, 0.7723, 0.9205, 0.7787, 0.9195, 0.7849, 0.9174, 0.7908, 0.9143, 0.7961, 0.9104, 0.8007, 0.9058, 0.8042, 0.9006, 0.8066, 0.8952, 0.8079, 0.8897, 0.8079, 0.8843, 0.8066, 0.8791, 0.8042, 0.8745, 0.8007, 0.8706, 0.7961, 0.8676, 0.7908, 0.8654, 0.7849, 0.8644, 0.7787, 0.8129, 0.5097, 0.8129, 0.7248, 0.8078, 0.7248, 0.8078, 0.5097, 0.8344, 0.5097, 0.8344, 0.7248, 0.8293, 0.7248, 0.8293, 0.5097, 0.8184, 0.5097, 0.8184, 0.7248, 0.8129, 0.7248, 0.8129, 0.5097, 0.8293, 0.5097, 0.8293, 0.7248, 0.8239, 0.7248, 0.8239, 0.5097, 0.8239, 0.5097, 0.8239, 0.7248, 0.8184, 0.7248, 0.8184, 0.5097, 0.9747, 0.6745, 0.9747, 0.6745, 0.9747, 0.6745, 0.9747, 0.6745, 0.8654, 0.7841, 0.8644, 0.7778, 0.8644, 0.7714, 0.8654, 0.7652, 0.8676, 0.7593, 0.8706, 0.7539, 0.8745, 0.7494, 0.8791, 0.7459, 0.8843, 0.7434, 0.8897, 0.7422, 0.8952, 0.7422, 0.9006, 0.7434, 0.9058, 0.7459, 0.9104, 0.7494, 0.9143, 0.7539, 0.9174, 0.7593, 0.9195, 0.7652, 0.9205, 0.7714, 0.9205, 0.7778, 0.9195, 0.7841, 0.9174, 0.79, 0.9143, 0.7953, 0.9104, 0.7998, 0.9058, 0.8033, 0.9006, 0.8058, 0.8952, 0.807, 0.8897, 0.807, 0.8843, 0.8058, 0.8791, 0.8033, 0.8745, 0.7998, 0.8706, 0.7953, 0.8676, 0.79, 0.9747, 0.6745, 0.9747, 0.6745, 0.9747, 0.6745, 0.9747, 0.6745, 0.9747, 0.6745, 0.9747, 0.6745, 0.9747, 0.6745, 0.9747, 0.6745, 0.9747, 0.6745, 0.9747, 0.6745, 0.9747, 0.6745, 0.9747, 0.6745, 0.9747, 0.6745, 0.9747, 0.6745, 0.9747, 0.6745, 0.9747, 0.6745, 0.9747, 0.6745, 0.9747, 0.6745, 0.9747, 0.6745, 0.9747, 0.6745, 0.9747, 0.6745, 0.9747, 0.6745, 0.9747, 0.6745, 0.9747, 0.6745, 0.9747, 0.6745, 0.9747, 0.6745, 0.9747, 0.6745, 0.9747, 0.6745, 0.9747, 0.6745, 0.9747, 0.6745, 0.9747, 0.6745, 0.9747, 0.6745, 0.9747, 0.6745, 0.9747, 0.6745, 0.9747, 0.6745, 0.9747, 0.6745, 0.9747, 0.6745, 0.9747, 0.6745, 0.9747, 0.6745, 0.9747, 0.6745, 0.9747, 0.6745, 0.9747, 0.6745, 0.9747, 0.6745, 0.9747, 0.6745, 0.9747, 0.6745, 0.9747, 0.6745, 0.9747, 0.6745, 0.9747, 0.6745, 0.9747, 0.6745, 0.9747, 0.6745, 0.9747, 0.6745, 0.9747, 0.6745, 0.9747, 0.6745, 0.9747, 0.6745, 0.9747, 0.6745, 0.9747, 0.6745, 0.9747, 0.6745, 0.9747, 0.6745, 0.9747, 0.6745, 0.9747, 0.6745, 0.9747, 0.6745, 0.9747, 0.6745, 0.9747, 0.6745, 0.9747, 0.6745, 0.9747, 0.6745, 0.9747, 0.6745, 0.9747, 0.6745, 0.9747, 0.6745, 0.9747, 0.6745, 0.9747, 0.6745, 0.9747, 0.6745, 0.9747, 0.6745, 0.9747, 0.6745, 0.9747, 0.6745, 0.9747, 0.6745, 0.9747, 0.6745, 0.9747, 0.6745, 0.9747, 0.6745, 0.9747, 0.6745, 0.9747, 0.6745, 0.9747, 0.6745, 0.9747, 0.6745, 0.9747, 0.6745, 0.9747, 0.6745, 0.9747, 0.6745, 0.9747, 0.6745, 0.9747, 0.6745, 0.9747, 0.6745, 0.9747, 0.6745, 0.9747, 0.6745, 0.9747, 0.6745, 0.9747, 0.6745, 0.9747, 0.6745, 0.9747, 0.6745, 0.9747, 0.6745, 0.9747, 0.6745, 0.9747, 0.6745, 0.9747, 0.6745, 0.9747, 0.6745, 0.9747, 0.6745, 0.9747, 0.6745, 0.9747, 0.6745, 0.9747, 0.6745, 0.9747, 0.6745, 0.9747, 0.6745, 0.9747, 0.6745, 0.9747, 0.6745, 0.9747, 0.6745, 0.9747, 0.6745, 0.9747, 0.6745, 0.9747, 0.6745, 0.9747, 0.6745, 0.9747, 0.6745, 0.9747, 0.6745, 0.9747, 0.6745, 0.9747, 0.6745, 0.9747, 0.6745, 0.9747, 0.6745, 0.9747, 0.6745, 0.9747, 0.6745, 0.9747, 0.6745, 0.9747, 0.6745, 0.9747, 0.6745, 0.9747, 0.6745, 0.7024, 0.8277, 0.6889, 0.8277, 0.6889, 0.7631, 0.7024, 0.7631, 0.8356, 0.8393, 0.8222, 0.8393, 0.8222, 0.7631, 0.8356, 0.7631, 0.6425, 0.8277, 0.6889, 0.8277, 0.6889, 0.9039, 0.6425, 0.9039, 0.8222, 0.8393, 0.8087, 0.8393, 0.8087, 0.7631, 0.8222, 0.7631, 0.7024, 0.9801, 0.7024, 0.921, 0.7623, 0.921, 0.7623, 0.9801, 0.8595, 0.9801, 0.8131, 0.9801, 0.8131, 0.9039, 0.8595, 0.9039, 0.6889, 0.8277, 0.7024, 0.8277, 0.7024, 0.9039, 0.6889, 0.9039, 0.7024, 0.8277, 0.7623, 0.8277, 0.7623, 0.9039, 0.7024, 0.9039, 0.8087, 0.8393, 0.7623, 0.8393, 0.7623, 0.7631, 0.8087, 0.7631, 0.6425, 0.9039, 0.7024, 0.9039, 0.7024, 0.9801, 0.6425, 0.9801, 0.7024, 0.921, 0.7024, 0.9039, 0.7623, 0.9039, 0.7623, 0.921, 0.7623, 0.8277, 0.7024, 0.8277, 0.7024, 0.7631, 0.7623, 0.7631, 0.8087, 0.8393, 0.8222, 0.8393, 0.8222, 0.9039, 0.8087, 0.9039, 0.7623, 0.9801, 0.7623, 0.9039, 0.8131, 0.9039, 0.8131, 0.9801])
me_cube_001.use_remesh_preserve_volume = False
me_cube_001.use_remesh_preserve_attributes = False
me_cube_001.use_mirror_vertex_groups = False
me_cube_001.update()

# ---- objects
ob_bucket = bpy.data.objects.new('Bucket', me_cube_002)
ob_body = bpy.data.objects.new('Body', me_cube_001)
ob_lamp = bpy.data.objects.new('Lamp', light_lamp)
ob_camera = bpy.data.objects.new('Camera', cam_camera)

# ---- transforms, parenting, visibility, modifiers, constraints
ob_bucket.location = (-0.004705, -0.9796, 0.5986)
ob_bucket.rotation_euler = (0.0, 0.0, 3.142)
ob_bucket.scale = (1.643, 1.643, 1.643)
ob_bucket.lineart.crease_threshold = 0.0
_m = ob_bucket.modifiers.new('Mirror', 'MIRROR')
ob_body.location = (0.001145, 0.3722, -0.00858)
ob_body.rotation_euler = (0.0, 0.0, 3.142)
ob_body.scale = (1.643, 1.643, 1.643)
ob_body.lineart.crease_threshold = 0.0
ob_lamp.location = (4.076, 7.567, 5.904)
ob_lamp.rotation_euler = (0.6503, 0.05522, 1.866)
ob_lamp.lock_rotations_4d = False
ob_lamp.empty_display_type = 'ARROWS'
ob_lamp.color = (0.0, 0.0, 0.0, 0.0)
ob_lamp.lineart.crease_threshold = 0.0
ob_camera.location = (7.481, -6.508, 5.344)
ob_camera.rotation_euler = (1.109, 0.01082, 0.8149)
ob_camera.lock_rotations_4d = False
ob_camera.empty_display_type = 'ARROWS'
ob_camera.color = (0.0, 0.0, 0.0, 0.0)
ob_camera.display_type = 'WIRE'
ob_camera.lineart.crease_threshold = 0.0

# ---- collection membership
col_collection_1.objects.link(ob_bucket)
col_collection_1.objects.link(ob_body)
col_collection_1.objects.link(ob_lamp)
col_collection_1.objects.link(ob_camera)

# ---- scene / render settings (as saved in the file)
scene.camera = ob_camera
scene.frame_start = 1; scene.frame_end = 250; scene.frame_set(0)
scene.render.engine = 'BLENDER_EEVEE_NEXT'
scene.render.image_settings.color_mode = 'RGB'
scene.render.image_settings.compression = 90
scene.render.resolution_percentage = 50
scene.render.dither_intensity = 0.0
scene.render.bake_margin = 2
scene.render.bake_bias = 0.0
scene.cycles.use_denoising = False
scene.cycles.samples = 10
scene.cycles.sampling_pattern = 'TABULATED_SOBOL'
scene.cycles.light_sampling_threshold = 0.0
scene.cycles.use_adaptive_sampling = False
scene.cycles.use_light_tree = False
scene.cycles.blur_glossy = 0.0
scene.cycles.volume_bounces = 1
scene.cycles.pixel_filter_type = 'GAUSSIAN'
scene.cycles.sample_clamp_indirect = 0.0
scene.view_settings.view_transform = 'Standard'
bpy.context.view_layer.update()
